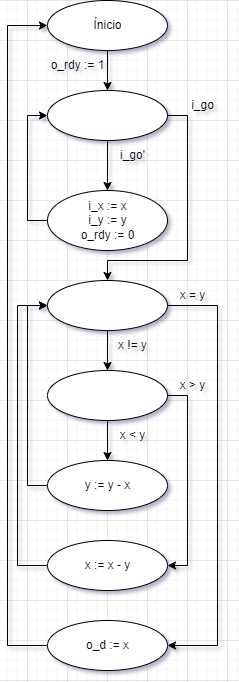

The diagram above was exported from draw.io. Its source (the exported page's mxGraphModel, read from the mxfile embedded in the PNG):
<mxGraphModel dx="886" dy="360" grid="1" gridSize="10" guides="1" tooltips="1" connect="1" arrows="1" fold="1" page="1" pageScale="1" pageWidth="827" pageHeight="1169" math="0" shadow="0">
  <root>
    <mxCell id="0" />
    <mxCell id="1" parent="0" />
    <mxCell id="kNwbPhj-HjI4xSaRneCM-6" style="edgeStyle=orthogonalEdgeStyle;curved=1;rounded=0;orthogonalLoop=1;jettySize=auto;html=1;exitX=0.5;exitY=1;exitDx=0;exitDy=0;entryX=0.5;entryY=0;entryDx=0;entryDy=0;" edge="1" parent="1" source="kNwbPhj-HjI4xSaRneCM-1" target="kNwbPhj-HjI4xSaRneCM-5">
      <mxGeometry relative="1" as="geometry" />
    </mxCell>
    <mxCell id="kNwbPhj-HjI4xSaRneCM-1" value="" style="ellipse;whiteSpace=wrap;html=1;" vertex="1" parent="1">
      <mxGeometry x="340" y="40" width="120" height="50" as="geometry" />
    </mxCell>
    <mxCell id="kNwbPhj-HjI4xSaRneCM-2" value="Ínicio" style="text;html=1;resizable=0;autosize=1;align=center;verticalAlign=middle;points=[];fillColor=none;strokeColor=none;rounded=0;" vertex="1" parent="1">
      <mxGeometry x="375" y="50" width="50" height="30" as="geometry" />
    </mxCell>
    <mxCell id="kNwbPhj-HjI4xSaRneCM-9" style="edgeStyle=orthogonalEdgeStyle;curved=1;rounded=0;orthogonalLoop=1;jettySize=auto;html=1;exitX=0.5;exitY=1;exitDx=0;exitDy=0;entryX=0.5;entryY=0;entryDx=0;entryDy=0;" edge="1" parent="1" source="kNwbPhj-HjI4xSaRneCM-5" target="kNwbPhj-HjI4xSaRneCM-8">
      <mxGeometry relative="1" as="geometry" />
    </mxCell>
    <mxCell id="kNwbPhj-HjI4xSaRneCM-14" style="edgeStyle=orthogonalEdgeStyle;rounded=0;orthogonalLoop=1;jettySize=auto;html=1;exitX=1;exitY=0.5;exitDx=0;exitDy=0;entryX=0.5;entryY=0;entryDx=0;entryDy=0;" edge="1" parent="1" source="kNwbPhj-HjI4xSaRneCM-5" target="kNwbPhj-HjI4xSaRneCM-13">
      <mxGeometry relative="1" as="geometry">
        <Array as="points">
          <mxPoint x="480" y="155" />
          <mxPoint x="480" y="300" />
          <mxPoint x="400" y="300" />
        </Array>
      </mxGeometry>
    </mxCell>
    <mxCell id="kNwbPhj-HjI4xSaRneCM-5" value="" style="ellipse;whiteSpace=wrap;html=1;" vertex="1" parent="1">
      <mxGeometry x="340" y="130" width="120" height="50" as="geometry" />
    </mxCell>
    <mxCell id="kNwbPhj-HjI4xSaRneCM-7" value="o_rdy := 1" style="text;html=1;resizable=0;autosize=1;align=center;verticalAlign=middle;points=[];fillColor=none;strokeColor=none;rounded=0;" vertex="1" parent="1">
      <mxGeometry x="330" y="90" width="80" height="30" as="geometry" />
    </mxCell>
    <mxCell id="kNwbPhj-HjI4xSaRneCM-12" style="edgeStyle=orthogonalEdgeStyle;rounded=0;orthogonalLoop=1;jettySize=auto;html=1;exitX=0;exitY=0.5;exitDx=0;exitDy=0;entryX=0;entryY=0.5;entryDx=0;entryDy=0;" edge="1" parent="1" source="kNwbPhj-HjI4xSaRneCM-8" target="kNwbPhj-HjI4xSaRneCM-5">
      <mxGeometry relative="1" as="geometry" />
    </mxCell>
    <mxCell id="kNwbPhj-HjI4xSaRneCM-8" value="" style="ellipse;whiteSpace=wrap;html=1;" vertex="1" parent="1">
      <mxGeometry x="340" y="230" width="120" height="60" as="geometry" />
    </mxCell>
    <mxCell id="kNwbPhj-HjI4xSaRneCM-10" value="i_go'" style="text;html=1;resizable=0;autosize=1;align=center;verticalAlign=middle;points=[];fillColor=none;strokeColor=none;rounded=0;" vertex="1" parent="1">
      <mxGeometry x="400" y="180" width="50" height="30" as="geometry" />
    </mxCell>
    <mxCell id="kNwbPhj-HjI4xSaRneCM-11" value="i_x := x&lt;br&gt;i_y := y&lt;br&gt;o_rdy := 0" style="text;html=1;resizable=0;autosize=1;align=center;verticalAlign=middle;points=[];fillColor=none;strokeColor=none;rounded=0;" vertex="1" parent="1">
      <mxGeometry x="360" y="230" width="80" height="60" as="geometry" />
    </mxCell>
    <mxCell id="kNwbPhj-HjI4xSaRneCM-17" style="edgeStyle=orthogonalEdgeStyle;rounded=0;orthogonalLoop=1;jettySize=auto;html=1;exitX=0.5;exitY=1;exitDx=0;exitDy=0;entryX=0.5;entryY=0;entryDx=0;entryDy=0;" edge="1" parent="1" source="kNwbPhj-HjI4xSaRneCM-13" target="kNwbPhj-HjI4xSaRneCM-16">
      <mxGeometry relative="1" as="geometry" />
    </mxCell>
    <mxCell id="kNwbPhj-HjI4xSaRneCM-32" style="edgeStyle=orthogonalEdgeStyle;rounded=0;orthogonalLoop=1;jettySize=auto;html=1;exitX=1;exitY=0.5;exitDx=0;exitDy=0;entryX=1;entryY=0.5;entryDx=0;entryDy=0;" edge="1" parent="1" source="kNwbPhj-HjI4xSaRneCM-13" target="kNwbPhj-HjI4xSaRneCM-31">
      <mxGeometry relative="1" as="geometry">
        <Array as="points">
          <mxPoint x="510" y="345" />
          <mxPoint x="510" y="685" />
        </Array>
      </mxGeometry>
    </mxCell>
    <mxCell id="kNwbPhj-HjI4xSaRneCM-13" value="" style="ellipse;whiteSpace=wrap;html=1;" vertex="1" parent="1">
      <mxGeometry x="340" y="320" width="120" height="50" as="geometry" />
    </mxCell>
    <mxCell id="kNwbPhj-HjI4xSaRneCM-15" value="i_go" style="text;html=1;resizable=0;autosize=1;align=center;verticalAlign=middle;points=[];fillColor=none;strokeColor=none;rounded=0;" vertex="1" parent="1">
      <mxGeometry x="470" y="130" width="50" height="30" as="geometry" />
    </mxCell>
    <mxCell id="kNwbPhj-HjI4xSaRneCM-20" style="edgeStyle=orthogonalEdgeStyle;rounded=0;orthogonalLoop=1;jettySize=auto;html=1;exitX=0.5;exitY=1;exitDx=0;exitDy=0;entryX=0.5;entryY=0;entryDx=0;entryDy=0;" edge="1" parent="1" source="kNwbPhj-HjI4xSaRneCM-16" target="kNwbPhj-HjI4xSaRneCM-19">
      <mxGeometry relative="1" as="geometry" />
    </mxCell>
    <mxCell id="kNwbPhj-HjI4xSaRneCM-27" style="edgeStyle=orthogonalEdgeStyle;rounded=0;orthogonalLoop=1;jettySize=auto;html=1;exitX=1;exitY=0.5;exitDx=0;exitDy=0;entryX=1;entryY=0.5;entryDx=0;entryDy=0;" edge="1" parent="1" source="kNwbPhj-HjI4xSaRneCM-16" target="kNwbPhj-HjI4xSaRneCM-26">
      <mxGeometry relative="1" as="geometry" />
    </mxCell>
    <mxCell id="kNwbPhj-HjI4xSaRneCM-16" value="" style="ellipse;whiteSpace=wrap;html=1;" vertex="1" parent="1">
      <mxGeometry x="340" y="410" width="120" height="50" as="geometry" />
    </mxCell>
    <mxCell id="kNwbPhj-HjI4xSaRneCM-18" value="x != y" style="text;html=1;resizable=0;autosize=1;align=center;verticalAlign=middle;points=[];fillColor=none;strokeColor=none;rounded=0;" vertex="1" parent="1">
      <mxGeometry x="400" y="370" width="50" height="30" as="geometry" />
    </mxCell>
    <mxCell id="kNwbPhj-HjI4xSaRneCM-23" style="edgeStyle=orthogonalEdgeStyle;rounded=0;orthogonalLoop=1;jettySize=auto;html=1;exitX=0;exitY=0.5;exitDx=0;exitDy=0;entryX=0;entryY=0.5;entryDx=0;entryDy=0;" edge="1" parent="1" source="kNwbPhj-HjI4xSaRneCM-19" target="kNwbPhj-HjI4xSaRneCM-13">
      <mxGeometry relative="1" as="geometry" />
    </mxCell>
    <mxCell id="kNwbPhj-HjI4xSaRneCM-19" value="" style="ellipse;whiteSpace=wrap;html=1;" vertex="1" parent="1">
      <mxGeometry x="340" y="500" width="120" height="50" as="geometry" />
    </mxCell>
    <mxCell id="kNwbPhj-HjI4xSaRneCM-21" value="x &amp;lt; y" style="text;html=1;resizable=0;autosize=1;align=center;verticalAlign=middle;points=[];fillColor=none;strokeColor=none;rounded=0;" vertex="1" parent="1">
      <mxGeometry x="400" y="460" width="50" height="30" as="geometry" />
    </mxCell>
    <mxCell id="kNwbPhj-HjI4xSaRneCM-22" value="y := y - x" style="text;html=1;resizable=0;autosize=1;align=center;verticalAlign=middle;points=[];fillColor=none;strokeColor=none;rounded=0;" vertex="1" parent="1">
      <mxGeometry x="365" y="510" width="70" height="30" as="geometry" />
    </mxCell>
    <mxCell id="kNwbPhj-HjI4xSaRneCM-30" style="edgeStyle=orthogonalEdgeStyle;rounded=0;orthogonalLoop=1;jettySize=auto;html=1;exitX=0;exitY=0.5;exitDx=0;exitDy=0;entryX=0;entryY=0.5;entryDx=0;entryDy=0;" edge="1" parent="1" source="kNwbPhj-HjI4xSaRneCM-26" target="kNwbPhj-HjI4xSaRneCM-13">
      <mxGeometry relative="1" as="geometry">
        <Array as="points">
          <mxPoint x="310" y="605" />
          <mxPoint x="310" y="345" />
        </Array>
      </mxGeometry>
    </mxCell>
    <mxCell id="kNwbPhj-HjI4xSaRneCM-26" value="" style="ellipse;whiteSpace=wrap;html=1;" vertex="1" parent="1">
      <mxGeometry x="340" y="580" width="120" height="50" as="geometry" />
    </mxCell>
    <mxCell id="kNwbPhj-HjI4xSaRneCM-28" value="x &amp;gt; y" style="text;html=1;resizable=0;autosize=1;align=center;verticalAlign=middle;points=[];fillColor=none;strokeColor=none;rounded=0;" vertex="1" parent="1">
      <mxGeometry x="460" y="410" width="50" height="30" as="geometry" />
    </mxCell>
    <mxCell id="kNwbPhj-HjI4xSaRneCM-29" value="x := x - y" style="text;html=1;resizable=0;autosize=1;align=center;verticalAlign=middle;points=[];fillColor=none;strokeColor=none;rounded=0;" vertex="1" parent="1">
      <mxGeometry x="365" y="590" width="70" height="30" as="geometry" />
    </mxCell>
    <mxCell id="kNwbPhj-HjI4xSaRneCM-35" style="edgeStyle=orthogonalEdgeStyle;rounded=0;orthogonalLoop=1;jettySize=auto;html=1;exitX=0;exitY=0.5;exitDx=0;exitDy=0;entryX=0;entryY=0.5;entryDx=0;entryDy=0;" edge="1" parent="1" source="kNwbPhj-HjI4xSaRneCM-31" target="kNwbPhj-HjI4xSaRneCM-1">
      <mxGeometry relative="1" as="geometry">
        <Array as="points">
          <mxPoint x="300" y="685" />
          <mxPoint x="300" y="65" />
        </Array>
      </mxGeometry>
    </mxCell>
    <mxCell id="kNwbPhj-HjI4xSaRneCM-31" value="" style="ellipse;whiteSpace=wrap;html=1;" vertex="1" parent="1">
      <mxGeometry x="340" y="660" width="120" height="50" as="geometry" />
    </mxCell>
    <mxCell id="kNwbPhj-HjI4xSaRneCM-33" value="x = y" style="text;html=1;resizable=0;autosize=1;align=center;verticalAlign=middle;points=[];fillColor=none;strokeColor=none;rounded=0;" vertex="1" parent="1">
      <mxGeometry x="460" y="320" width="50" height="30" as="geometry" />
    </mxCell>
    <mxCell id="kNwbPhj-HjI4xSaRneCM-34" value="o_d := x" style="text;html=1;resizable=0;autosize=1;align=center;verticalAlign=middle;points=[];fillColor=none;strokeColor=none;rounded=0;" vertex="1" parent="1">
      <mxGeometry x="365" y="670" width="70" height="30" as="geometry" />
    </mxCell>
  </root>
</mxGraphModel>